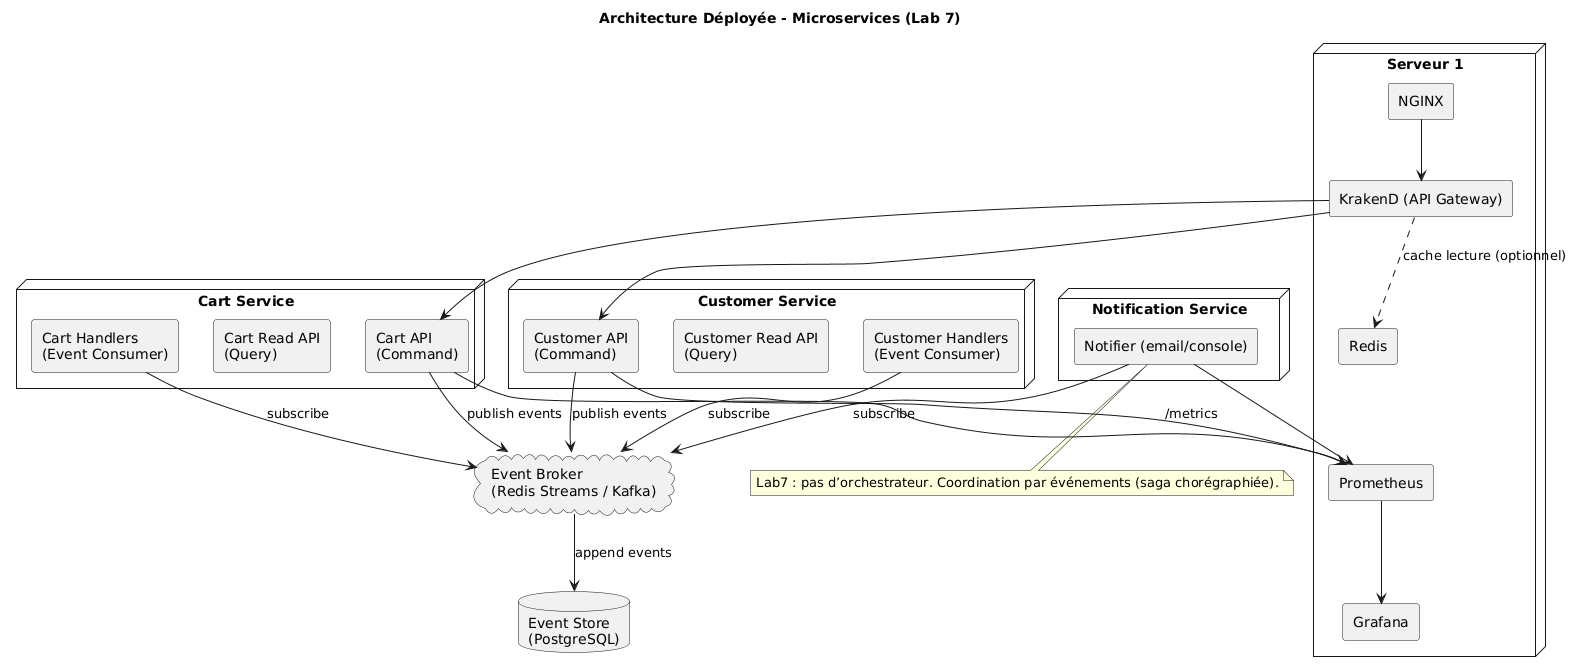

The diagram above was rendered by PlantUML. Its source (embedded in the PNG):
@startuml
title Architecture Déployée - Microservices (Lab 7)

skinparam componentStyle rectangle
skinparam shadowing false

node "Serveur 1" {
  [NGINX]
  [KrakenD (API Gateway)]
  [Prometheus]
  [Grafana]
  [Redis] as RedisCache
}

cloud "Event Broker\n(Redis Streams / Kafka)" as Broker
database "Event Store\n(PostgreSQL)" as EventStore

node "Customer Service" as CS {
  component "Customer API\n(Command)" as CS_API
  component "Customer Read API\n(Query)" as CS_Q
  component "Customer Handlers\n(Event Consumer)" as CS_H
}

node "Cart Service" as CaS {
  component "Cart API\n(Command)" as CaS_API
  component "Cart Read API\n(Query)" as CaS_Q
  component "Cart Handlers\n(Event Consumer)" as CaS_H
}

' node "Stock Service" as SS {
'   component "Stock API\n(Command)" as SS_API
'   component "Stock Read API\n(Query)" as SS_Q
'   component "Stock Handlers\n(Event Consumer)" as SS_H
' }

' node "Reporting Service" as RS {
'   component "Projections CQRS\n(Read Models)" as RS_Proj
'   component "Reporting API\n(Query)" as RS_API
'   component "Audit Consumer" as RS_Audit
' }

node "Notification Service" as NS {
  component "Notifier (email/console)" as NS_Sub
}

RedisCache -[hidden]-> Prometheus
Prometheus --> Grafana

' Gateway & cache
[NGINX] --> [KrakenD (API Gateway)]
[KrakenD (API Gateway)] --> CS_API
[KrakenD (API Gateway)] --> CaS_API
' [KrakenD (API Gateway)] --> SS_API
' [KrakenD (API Gateway)] --> RS_API
[KrakenD (API Gateway)] ..> RedisCache : cache lecture (optionnel)

' Pub/Sub wiring
CS_API --> Broker : publish events
CaS_API --> Broker : publish events
' SS_API --> Broker : publish events

CS_H --> Broker : subscribe
CaS_H --> Broker : subscribe
' SS_H --> Broker : subscribe
' RS_Audit --> Broker : subscribe
NS_Sub --> Broker : subscribe

' Event Store
Broker --> EventStore : append events
' RS_Proj --> EventStore : replay / projections
' RS_API --> RS_Proj

' Metrics
CS_API --> Prometheus : /metrics
CaS_API --> Prometheus
' SS_API --> Prometheus
' RS_API --> Prometheus
NS_Sub --> Prometheus

note bottom
  Lab7 : pas d’orchestrateur. Coordination par événements (saga chorégraphiée).
end note
@enduml